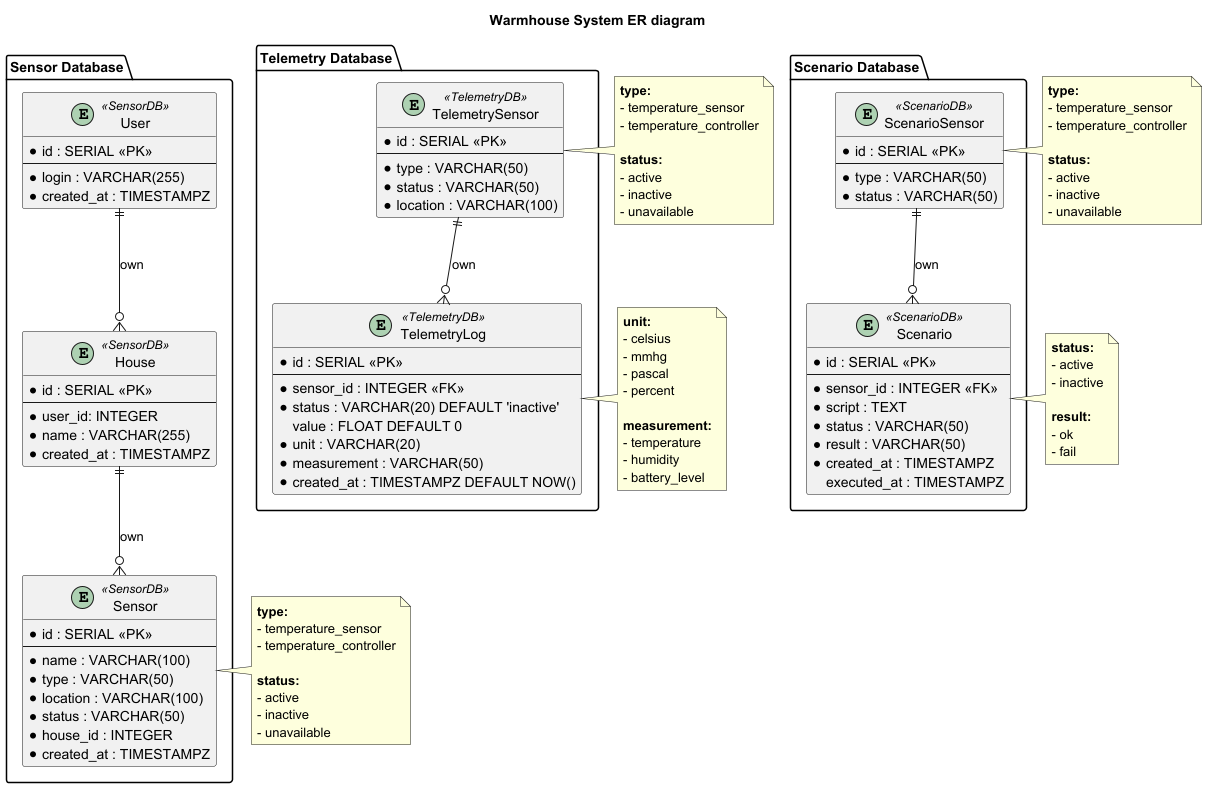

The diagram above was rendered by PlantUML. Its source (embedded in the PNG):
@startuml Warmhouse_ER

title Warmhouse System ER diagram

package "Sensor Database" {
    entity "User" as user <<SensorDB>> {
        * id : SERIAL <<PK>>
        --
        * login : VARCHAR(255)
        * created_at : TIMESTAMPZ
    }

    entity "House" as house <<SensorDB>> {
        * id : SERIAL <<PK>>
        --
        * user_id: INTEGER
        * name : VARCHAR(255)
        * created_at : TIMESTAMPZ
    }

    entity "Sensor" as user_sensor <<SensorDB>> {
        * id : SERIAL <<PK>>
        --
        * name : VARCHAR(100)
        * type : VARCHAR(50)
        * location : VARCHAR(100)
        * status : VARCHAR(50)
        * house_id : INTEGER
        * created_at : TIMESTAMPZ
    }


}

package "Scenario Database" {

    entity "ScenarioSensor" as scenario_sensor <<ScenarioDB>> {
        * id : SERIAL <<PK>>
        --
        * type : VARCHAR(50)
        * status : VARCHAR(50)
    }

    entity "Scenario" as scenario <<ScenarioDB>> {
        * id : SERIAL <<PK>>
        --
        * sensor_id : INTEGER <<FK>>
        * script : TEXT
        * status : VARCHAR(50)
        * result : VARCHAR(50)
        * created_at : TIMESTAMPZ
        executed_at : TIMESTAMPZ
    }
}

package "Telemetry Database" {

    entity "TelemetrySensor" as telemetry_sensor <<TelemetryDB>> {
        * id : SERIAL <<PK>>
        --
        * type : VARCHAR(50)
        * status : VARCHAR(50)
        * location : VARCHAR(100)
    }

    entity "TelemetryLog" as telemetry_log <<TelemetryDB>> {
        * id : SERIAL <<PK>>
        --
        * sensor_id : INTEGER <<FK>>
        * status : VARCHAR(20) DEFAULT 'inactive'
          value : FLOAT DEFAULT 0
        * unit : VARCHAR(20)
        * measurement : VARCHAR(50)
        * created_at : TIMESTAMPZ DEFAULT NOW()
    }
}

' entity links
user ||--o{ house : "own"
house ||--o{ user_sensor : "own"
scenario_sensor ||--o{ scenario : "own"
telemetry_sensor ||--o{ telemetry_log : "own"


note right of user_sensor
  **type:**
  - temperature_sensor
  - temperature_controller

  **status:**
  - active
  - inactive
  - unavailable
end note

note right of telemetry_sensor
  **type:**
  - temperature_sensor
  - temperature_controller

  **status:**
  - active
  - inactive
  - unavailable
end note

note right of telemetry_log
  **unit:**
  - celsius
  - mmhg
  - pascal
  - percent

  **measurement:**
  - temperature
  - humidity
  - battery_level
end note


note right of scenario_sensor
  **type:**
  - temperature_sensor
  - temperature_controller

  **status:**
  - active
  - inactive
  - unavailable
end note

note right of scenario
  **status:**
  - active
  - inactive

  **result:**
  - ok
  - fail
end note


@enduml